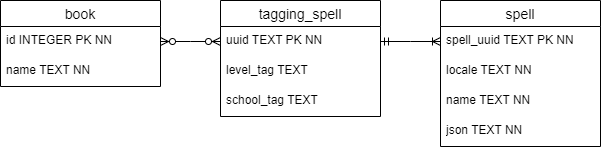

The diagram above was exported from draw.io. Its source (the exported page's mxGraphModel, read from the mxfile embedded in the PNG):
<mxGraphModel dx="601" dy="721" grid="1" gridSize="10" guides="1" tooltips="1" connect="1" arrows="1" fold="1" page="1" pageScale="1" pageWidth="827" pageHeight="1169" math="0" shadow="0">
  <root>
    <mxCell id="0" />
    <mxCell id="1" parent="0" />
    <mxCell id="p56xtCETFKAWli4N4ZXM-1" value="book" style="swimlane;fontStyle=0;childLayout=stackLayout;horizontal=1;startSize=26;horizontalStack=0;resizeParent=1;resizeParentMax=0;resizeLast=0;collapsible=1;marginBottom=0;align=center;fontSize=14;" vertex="1" parent="1">
      <mxGeometry x="70" y="90" width="160" height="86" as="geometry" />
    </mxCell>
    <mxCell id="p56xtCETFKAWli4N4ZXM-2" value="id INTEGER PK NN" style="text;strokeColor=none;fillColor=none;spacingLeft=4;spacingRight=4;overflow=hidden;rotatable=0;points=[[0,0.5],[1,0.5]];portConstraint=eastwest;fontSize=12;whiteSpace=wrap;html=1;" vertex="1" parent="p56xtCETFKAWli4N4ZXM-1">
      <mxGeometry y="26" width="160" height="30" as="geometry" />
    </mxCell>
    <mxCell id="p56xtCETFKAWli4N4ZXM-3" value="name TEXT NN" style="text;strokeColor=none;fillColor=none;spacingLeft=4;spacingRight=4;overflow=hidden;rotatable=0;points=[[0,0.5],[1,0.5]];portConstraint=eastwest;fontSize=12;whiteSpace=wrap;html=1;" vertex="1" parent="p56xtCETFKAWli4N4ZXM-1">
      <mxGeometry y="56" width="160" height="30" as="geometry" />
    </mxCell>
    <mxCell id="p56xtCETFKAWli4N4ZXM-5" value="tagging_spell" style="swimlane;fontStyle=0;childLayout=stackLayout;horizontal=1;startSize=26;horizontalStack=0;resizeParent=1;resizeParentMax=0;resizeLast=0;collapsible=1;marginBottom=0;align=center;fontSize=14;" vertex="1" parent="1">
      <mxGeometry x="290" y="90" width="160" height="116" as="geometry" />
    </mxCell>
    <mxCell id="p56xtCETFKAWli4N4ZXM-6" value="uuid TEXT PK NN" style="text;strokeColor=none;fillColor=none;spacingLeft=4;spacingRight=4;overflow=hidden;rotatable=0;points=[[0,0.5],[1,0.5]];portConstraint=eastwest;fontSize=12;whiteSpace=wrap;html=1;" vertex="1" parent="p56xtCETFKAWli4N4ZXM-5">
      <mxGeometry y="26" width="160" height="30" as="geometry" />
    </mxCell>
    <mxCell id="p56xtCETFKAWli4N4ZXM-7" value="level_tag TEXT" style="text;strokeColor=none;fillColor=none;spacingLeft=4;spacingRight=4;overflow=hidden;rotatable=0;points=[[0,0.5],[1,0.5]];portConstraint=eastwest;fontSize=12;whiteSpace=wrap;html=1;" vertex="1" parent="p56xtCETFKAWli4N4ZXM-5">
      <mxGeometry y="56" width="160" height="30" as="geometry" />
    </mxCell>
    <mxCell id="p56xtCETFKAWli4N4ZXM-8" value="school_tag TEXT" style="text;strokeColor=none;fillColor=none;spacingLeft=4;spacingRight=4;overflow=hidden;rotatable=0;points=[[0,0.5],[1,0.5]];portConstraint=eastwest;fontSize=12;whiteSpace=wrap;html=1;" vertex="1" parent="p56xtCETFKAWli4N4ZXM-5">
      <mxGeometry y="86" width="160" height="30" as="geometry" />
    </mxCell>
    <mxCell id="p56xtCETFKAWli4N4ZXM-10" value="" style="edgeStyle=entityRelationEdgeStyle;fontSize=12;html=1;endArrow=ERzeroToMany;endFill=1;startArrow=ERzeroToMany;rounded=0;" edge="1" parent="1" source="p56xtCETFKAWli4N4ZXM-2" target="p56xtCETFKAWli4N4ZXM-6">
      <mxGeometry width="100" height="100" relative="1" as="geometry">
        <mxPoint x="230" y="350" as="sourcePoint" />
        <mxPoint x="330" y="250" as="targetPoint" />
      </mxGeometry>
    </mxCell>
    <mxCell id="p56xtCETFKAWli4N4ZXM-11" value="spell" style="swimlane;fontStyle=0;childLayout=stackLayout;horizontal=1;startSize=26;horizontalStack=0;resizeParent=1;resizeParentMax=0;resizeLast=0;collapsible=1;marginBottom=0;align=center;fontSize=14;" vertex="1" parent="1">
      <mxGeometry x="510" y="90" width="160" height="146" as="geometry">
        <mxRectangle x="510" y="90" width="70" height="30" as="alternateBounds" />
      </mxGeometry>
    </mxCell>
    <mxCell id="p56xtCETFKAWli4N4ZXM-12" value="spell_uuid TEXT PK NN" style="text;strokeColor=none;fillColor=none;spacingLeft=4;spacingRight=4;overflow=hidden;rotatable=0;points=[[0,0.5],[1,0.5]];portConstraint=eastwest;fontSize=12;whiteSpace=wrap;html=1;" vertex="1" parent="p56xtCETFKAWli4N4ZXM-11">
      <mxGeometry y="26" width="160" height="30" as="geometry" />
    </mxCell>
    <mxCell id="p56xtCETFKAWli4N4ZXM-13" value="locale TEXT NN" style="text;strokeColor=none;fillColor=none;spacingLeft=4;spacingRight=4;overflow=hidden;rotatable=0;points=[[0,0.5],[1,0.5]];portConstraint=eastwest;fontSize=12;whiteSpace=wrap;html=1;" vertex="1" parent="p56xtCETFKAWli4N4ZXM-11">
      <mxGeometry y="56" width="160" height="30" as="geometry" />
    </mxCell>
    <mxCell id="p56xtCETFKAWli4N4ZXM-14" value="name TEXT NN" style="text;strokeColor=none;fillColor=none;spacingLeft=4;spacingRight=4;overflow=hidden;rotatable=0;points=[[0,0.5],[1,0.5]];portConstraint=eastwest;fontSize=12;whiteSpace=wrap;html=1;" vertex="1" parent="p56xtCETFKAWli4N4ZXM-11">
      <mxGeometry y="86" width="160" height="30" as="geometry" />
    </mxCell>
    <mxCell id="p56xtCETFKAWli4N4ZXM-17" value="json TEXT NN" style="text;strokeColor=none;fillColor=none;spacingLeft=4;spacingRight=4;overflow=hidden;rotatable=0;points=[[0,0.5],[1,0.5]];portConstraint=eastwest;fontSize=12;whiteSpace=wrap;html=1;" vertex="1" parent="p56xtCETFKAWli4N4ZXM-11">
      <mxGeometry y="116" width="160" height="30" as="geometry" />
    </mxCell>
    <mxCell id="p56xtCETFKAWli4N4ZXM-18" value="" style="edgeStyle=entityRelationEdgeStyle;fontSize=12;html=1;endArrow=ERoneToMany;startArrow=ERmandOne;rounded=0;" edge="1" parent="1" source="p56xtCETFKAWli4N4ZXM-6" target="p56xtCETFKAWli4N4ZXM-12">
      <mxGeometry width="100" height="100" relative="1" as="geometry">
        <mxPoint x="350" y="360" as="sourcePoint" />
        <mxPoint x="450" y="260" as="targetPoint" />
      </mxGeometry>
    </mxCell>
  </root>
</mxGraphModel>